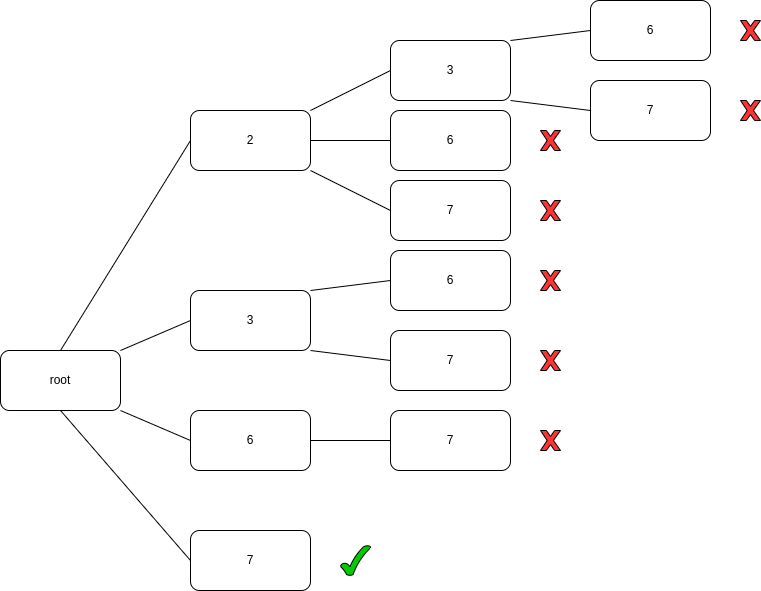

The diagram above was exported from draw.io. Its source (the exported page's mxGraphModel, read from the mxfile embedded in the PNG):
<mxGraphModel dx="782" dy="1652" grid="1" gridSize="10" guides="1" tooltips="1" connect="1" arrows="1" fold="1" page="1" pageScale="1" pageWidth="850" pageHeight="1100" math="0" shadow="0">
  <root>
    <mxCell id="0" />
    <mxCell id="1" parent="0" />
    <mxCell id="K8ri64LTxCb8HzV__Ifm-1" value="root" style="rounded=1;whiteSpace=wrap;html=1;" vertex="1" parent="1">
      <mxGeometry x="450" y="60" width="120" height="60" as="geometry" />
    </mxCell>
    <mxCell id="K8ri64LTxCb8HzV__Ifm-2" value="2" style="rounded=1;whiteSpace=wrap;html=1;" vertex="1" parent="1">
      <mxGeometry x="640" y="-180" width="120" height="60" as="geometry" />
    </mxCell>
    <mxCell id="K8ri64LTxCb8HzV__Ifm-3" value="3" style="rounded=1;whiteSpace=wrap;html=1;" vertex="1" parent="1">
      <mxGeometry x="840" y="-250" width="120" height="60" as="geometry" />
    </mxCell>
    <mxCell id="K8ri64LTxCb8HzV__Ifm-4" value="6" style="rounded=1;whiteSpace=wrap;html=1;" vertex="1" parent="1">
      <mxGeometry x="1040" y="-290" width="120" height="60" as="geometry" />
    </mxCell>
    <mxCell id="K8ri64LTxCb8HzV__Ifm-5" value="7" style="rounded=1;whiteSpace=wrap;html=1;" vertex="1" parent="1">
      <mxGeometry x="640" y="240" width="120" height="60" as="geometry" />
    </mxCell>
    <mxCell id="K8ri64LTxCb8HzV__Ifm-6" value="3" style="rounded=1;whiteSpace=wrap;html=1;" vertex="1" parent="1">
      <mxGeometry x="640" width="120" height="60" as="geometry" />
    </mxCell>
    <mxCell id="K8ri64LTxCb8HzV__Ifm-7" value="7" style="rounded=1;whiteSpace=wrap;html=1;" vertex="1" parent="1">
      <mxGeometry x="1040" y="-210" width="120" height="60" as="geometry" />
    </mxCell>
    <mxCell id="K8ri64LTxCb8HzV__Ifm-9" value="" style="endArrow=none;html=1;rounded=0;entryX=0.5;entryY=0;entryDx=0;entryDy=0;exitX=0;exitY=0.5;exitDx=0;exitDy=0;" edge="1" parent="1" source="K8ri64LTxCb8HzV__Ifm-2" target="K8ri64LTxCb8HzV__Ifm-1">
      <mxGeometry width="50" height="50" relative="1" as="geometry">
        <mxPoint x="380" y="310" as="sourcePoint" />
        <mxPoint x="430" y="260" as="targetPoint" />
        <Array as="points" />
      </mxGeometry>
    </mxCell>
    <mxCell id="K8ri64LTxCb8HzV__Ifm-10" value="" style="endArrow=none;html=1;rounded=0;entryX=1;entryY=0;entryDx=0;entryDy=0;exitX=0;exitY=0.5;exitDx=0;exitDy=0;" edge="1" parent="1" source="K8ri64LTxCb8HzV__Ifm-3" target="K8ri64LTxCb8HzV__Ifm-2">
      <mxGeometry width="50" height="50" relative="1" as="geometry">
        <mxPoint x="380" y="310" as="sourcePoint" />
        <mxPoint x="430" y="260" as="targetPoint" />
      </mxGeometry>
    </mxCell>
    <mxCell id="K8ri64LTxCb8HzV__Ifm-11" value="" style="endArrow=none;html=1;rounded=0;exitX=0;exitY=0.5;exitDx=0;exitDy=0;entryX=1;entryY=0;entryDx=0;entryDy=0;" edge="1" parent="1" source="K8ri64LTxCb8HzV__Ifm-4" target="K8ri64LTxCb8HzV__Ifm-3">
      <mxGeometry width="50" height="50" relative="1" as="geometry">
        <mxPoint x="380" y="310" as="sourcePoint" />
        <mxPoint x="1020" y="-230" as="targetPoint" />
      </mxGeometry>
    </mxCell>
    <mxCell id="K8ri64LTxCb8HzV__Ifm-13" value="" style="verticalLabelPosition=bottom;verticalAlign=top;html=1;shape=mxgraph.basic.x;fillColor=#FF3333;" vertex="1" parent="1">
      <mxGeometry x="990" y="-90" width="20" height="20" as="geometry" />
    </mxCell>
    <mxCell id="K8ri64LTxCb8HzV__Ifm-14" value="" style="endArrow=none;html=1;rounded=0;entryX=1;entryY=1;entryDx=0;entryDy=0;exitX=0;exitY=0.5;exitDx=0;exitDy=0;" edge="1" parent="1" source="K8ri64LTxCb8HzV__Ifm-7" target="K8ri64LTxCb8HzV__Ifm-3">
      <mxGeometry width="50" height="50" relative="1" as="geometry">
        <mxPoint x="200" y="400" as="sourcePoint" />
        <mxPoint x="250" y="350" as="targetPoint" />
      </mxGeometry>
    </mxCell>
    <mxCell id="K8ri64LTxCb8HzV__Ifm-18" value="" style="verticalLabelPosition=bottom;verticalAlign=top;html=1;shape=mxgraph.basic.x;fillColor=#FF3333;" vertex="1" parent="1">
      <mxGeometry x="990" y="-20" width="20" height="20" as="geometry" />
    </mxCell>
    <mxCell id="K8ri64LTxCb8HzV__Ifm-20" value="" style="endArrow=none;html=1;rounded=0;entryX=1;entryY=0;entryDx=0;entryDy=0;" edge="1" parent="1" target="K8ri64LTxCb8HzV__Ifm-1">
      <mxGeometry width="50" height="50" relative="1" as="geometry">
        <mxPoint x="640" y="30" as="sourcePoint" />
        <mxPoint x="430" y="290" as="targetPoint" />
      </mxGeometry>
    </mxCell>
    <mxCell id="K8ri64LTxCb8HzV__Ifm-21" value="7" style="rounded=1;whiteSpace=wrap;html=1;" vertex="1" parent="1">
      <mxGeometry x="840" y="120" width="120" height="60" as="geometry" />
    </mxCell>
    <mxCell id="K8ri64LTxCb8HzV__Ifm-22" value="6" style="rounded=1;whiteSpace=wrap;html=1;" vertex="1" parent="1">
      <mxGeometry x="640" y="120" width="120" height="60" as="geometry" />
    </mxCell>
    <mxCell id="K8ri64LTxCb8HzV__Ifm-23" value="7" style="rounded=1;whiteSpace=wrap;html=1;" vertex="1" parent="1">
      <mxGeometry x="840" y="40" width="120" height="60" as="geometry" />
    </mxCell>
    <mxCell id="K8ri64LTxCb8HzV__Ifm-24" value="6" style="rounded=1;whiteSpace=wrap;html=1;" vertex="1" parent="1">
      <mxGeometry x="840" y="-180" width="120" height="60" as="geometry" />
    </mxCell>
    <mxCell id="K8ri64LTxCb8HzV__Ifm-25" value="7" style="rounded=1;whiteSpace=wrap;html=1;" vertex="1" parent="1">
      <mxGeometry x="840" y="-110" width="120" height="60" as="geometry" />
    </mxCell>
    <mxCell id="K8ri64LTxCb8HzV__Ifm-26" value="" style="verticalLabelPosition=bottom;verticalAlign=top;html=1;shape=mxgraph.basic.x;fillColor=#FF3333;" vertex="1" parent="1">
      <mxGeometry x="990" y="-160" width="20" height="20" as="geometry" />
    </mxCell>
    <mxCell id="K8ri64LTxCb8HzV__Ifm-27" value="" style="endArrow=none;html=1;rounded=0;entryX=1;entryY=0.5;entryDx=0;entryDy=0;exitX=0;exitY=0.5;exitDx=0;exitDy=0;" edge="1" parent="1" source="K8ri64LTxCb8HzV__Ifm-24" target="K8ri64LTxCb8HzV__Ifm-2">
      <mxGeometry width="50" height="50" relative="1" as="geometry">
        <mxPoint x="190" y="300" as="sourcePoint" />
        <mxPoint x="240" y="250" as="targetPoint" />
      </mxGeometry>
    </mxCell>
    <mxCell id="K8ri64LTxCb8HzV__Ifm-29" value="" style="verticalLabelPosition=bottom;verticalAlign=top;html=1;shape=mxgraph.basic.x;fillColor=#FF3333;" vertex="1" parent="1">
      <mxGeometry x="990" y="60" width="20" height="20" as="geometry" />
    </mxCell>
    <mxCell id="K8ri64LTxCb8HzV__Ifm-30" value="" style="verticalLabelPosition=bottom;verticalAlign=top;html=1;shape=mxgraph.basic.x;fillColor=#FF3333;" vertex="1" parent="1">
      <mxGeometry x="990" y="140" width="20" height="20" as="geometry" />
    </mxCell>
    <mxCell id="K8ri64LTxCb8HzV__Ifm-32" value="" style="verticalLabelPosition=bottom;verticalAlign=top;html=1;shape=mxgraph.basic.x;fillColor=#FF3333;" vertex="1" parent="1">
      <mxGeometry x="1190" y="-190" width="20" height="20" as="geometry" />
    </mxCell>
    <mxCell id="K8ri64LTxCb8HzV__Ifm-33" value="" style="verticalLabelPosition=bottom;verticalAlign=top;html=1;shape=mxgraph.basic.x;fillColor=#FF3333;" vertex="1" parent="1">
      <mxGeometry x="1190" y="-270" width="20" height="20" as="geometry" />
    </mxCell>
    <mxCell id="K8ri64LTxCb8HzV__Ifm-35" value="" style="endArrow=none;html=1;rounded=0;entryX=1;entryY=1;entryDx=0;entryDy=0;exitX=0;exitY=0.5;exitDx=0;exitDy=0;" edge="1" parent="1" source="K8ri64LTxCb8HzV__Ifm-25" target="K8ri64LTxCb8HzV__Ifm-2">
      <mxGeometry width="50" height="50" relative="1" as="geometry">
        <mxPoint x="190" y="320" as="sourcePoint" />
        <mxPoint x="240" y="270" as="targetPoint" />
      </mxGeometry>
    </mxCell>
    <mxCell id="K8ri64LTxCb8HzV__Ifm-36" value="6" style="rounded=1;whiteSpace=wrap;html=1;" vertex="1" parent="1">
      <mxGeometry x="840" y="-40" width="120" height="60" as="geometry" />
    </mxCell>
    <mxCell id="K8ri64LTxCb8HzV__Ifm-37" value="" style="endArrow=none;html=1;rounded=0;entryX=1;entryY=0;entryDx=0;entryDy=0;exitX=0;exitY=0.5;exitDx=0;exitDy=0;" edge="1" parent="1" source="K8ri64LTxCb8HzV__Ifm-36" target="K8ri64LTxCb8HzV__Ifm-6">
      <mxGeometry width="50" height="50" relative="1" as="geometry">
        <mxPoint x="450" y="260" as="sourcePoint" />
        <mxPoint x="500" y="210" as="targetPoint" />
      </mxGeometry>
    </mxCell>
    <mxCell id="K8ri64LTxCb8HzV__Ifm-38" value="" style="endArrow=none;html=1;rounded=0;exitX=0;exitY=0.5;exitDx=0;exitDy=0;entryX=1;entryY=1;entryDx=0;entryDy=0;" edge="1" parent="1" source="K8ri64LTxCb8HzV__Ifm-23" target="K8ri64LTxCb8HzV__Ifm-6">
      <mxGeometry width="50" height="50" relative="1" as="geometry">
        <mxPoint x="420" y="290" as="sourcePoint" />
        <mxPoint x="780" y="90" as="targetPoint" />
      </mxGeometry>
    </mxCell>
    <mxCell id="K8ri64LTxCb8HzV__Ifm-39" value="" style="endArrow=none;html=1;rounded=0;entryX=1;entryY=1;entryDx=0;entryDy=0;exitX=0;exitY=0.5;exitDx=0;exitDy=0;" edge="1" parent="1" source="K8ri64LTxCb8HzV__Ifm-22" target="K8ri64LTxCb8HzV__Ifm-1">
      <mxGeometry width="50" height="50" relative="1" as="geometry">
        <mxPoint x="650" y="40" as="sourcePoint" />
        <mxPoint x="580" y="70" as="targetPoint" />
      </mxGeometry>
    </mxCell>
    <mxCell id="K8ri64LTxCb8HzV__Ifm-40" value="" style="endArrow=none;html=1;rounded=0;entryX=0.5;entryY=1;entryDx=0;entryDy=0;exitX=0;exitY=0.5;exitDx=0;exitDy=0;" edge="1" parent="1" source="K8ri64LTxCb8HzV__Ifm-5" target="K8ri64LTxCb8HzV__Ifm-1">
      <mxGeometry width="50" height="50" relative="1" as="geometry">
        <mxPoint x="650" y="140" as="sourcePoint" />
        <mxPoint x="580" y="130" as="targetPoint" />
      </mxGeometry>
    </mxCell>
    <mxCell id="K8ri64LTxCb8HzV__Ifm-42" value="" style="endArrow=none;html=1;rounded=0;entryX=0;entryY=0.5;entryDx=0;entryDy=0;exitX=1;exitY=0.5;exitDx=0;exitDy=0;" edge="1" parent="1" source="K8ri64LTxCb8HzV__Ifm-22" target="K8ri64LTxCb8HzV__Ifm-21">
      <mxGeometry width="50" height="50" relative="1" as="geometry">
        <mxPoint x="750" y="60" as="sourcePoint" />
        <mxPoint x="800" y="10" as="targetPoint" />
      </mxGeometry>
    </mxCell>
    <mxCell id="K8ri64LTxCb8HzV__Ifm-43" value="" style="verticalLabelPosition=bottom;verticalAlign=top;html=1;shape=mxgraph.basic.tick;fillColor=#00CC00;" vertex="1" parent="1">
      <mxGeometry x="790" y="255" width="30" height="30" as="geometry" />
    </mxCell>
  </root>
</mxGraphModel>